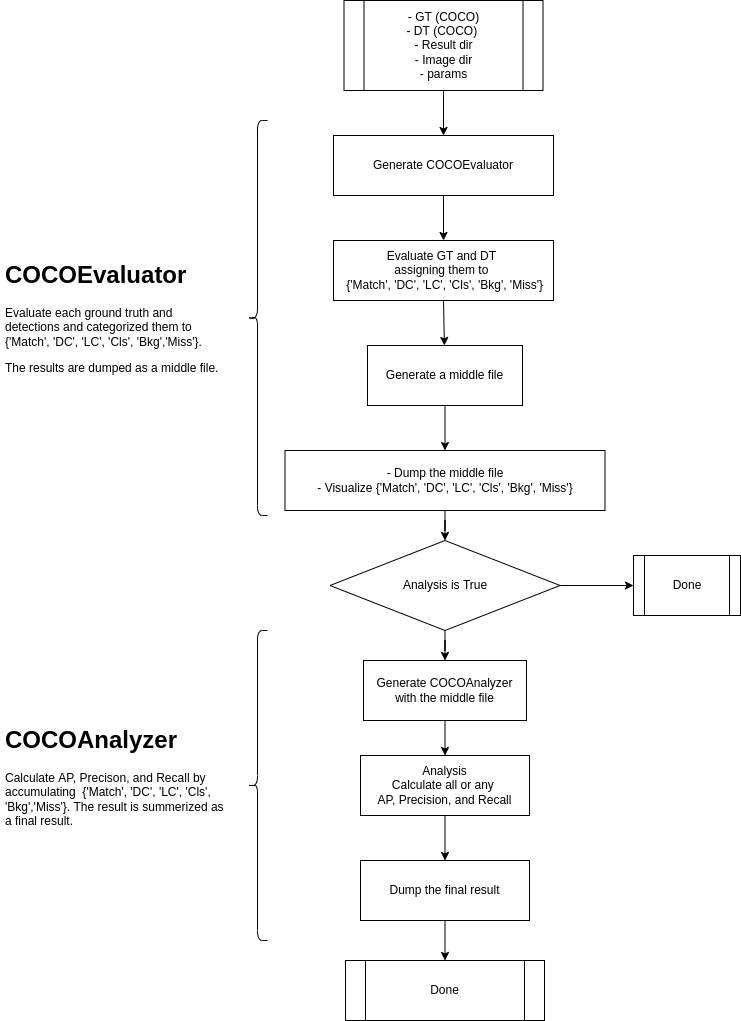

The diagram above was exported from draw.io. Its source (the exported page's mxGraphModel, read from the mxfile embedded in the PNG):
<mxGraphModel dx="1123" dy="522" grid="1" gridSize="10" guides="1" tooltips="1" connect="1" arrows="1" fold="1" page="1" pageScale="1" pageWidth="850" pageHeight="1100" math="0" shadow="0">
  <root>
    <mxCell id="0" />
    <mxCell id="1" parent="0" />
    <mxCell id="8" value="" style="endArrow=classic;html=1;exitX=0.5;exitY=1;exitDx=0;exitDy=0;entryX=0.5;entryY=0;entryDx=0;entryDy=0;" parent="1" source="72" target="9" edge="1">
      <mxGeometry width="50" height="50" relative="1" as="geometry">
        <mxPoint x="469" y="100" as="sourcePoint" />
        <mxPoint x="464" y="150" as="targetPoint" />
      </mxGeometry>
    </mxCell>
    <mxCell id="9" value="Generate COCOEvaluator" style="rounded=0;whiteSpace=wrap;html=1;" parent="1" vertex="1">
      <mxGeometry x="359" y="145" width="220" height="60" as="geometry" />
    </mxCell>
    <mxCell id="11" value="Evaluate GT and DT &lt;br&gt;assigning them to&amp;nbsp;&lt;br&gt;&amp;nbsp;{'Match', 'DC', 'LC', 'Cls', 'Bkg', 'Miss'}" style="rounded=0;whiteSpace=wrap;html=1;" parent="1" vertex="1">
      <mxGeometry x="359" y="250" width="220" height="60" as="geometry" />
    </mxCell>
    <mxCell id="14" value="" style="endArrow=classic;html=1;" parent="1" source="9" target="11" edge="1">
      <mxGeometry width="50" height="50" relative="1" as="geometry">
        <mxPoint x="474" y="240" as="sourcePoint" />
        <mxPoint x="474" y="280" as="targetPoint" />
      </mxGeometry>
    </mxCell>
    <mxCell id="15" value="" style="endArrow=classic;html=1;exitX=0.5;exitY=1;exitDx=0;exitDy=0;" parent="1" source="11" target="31" edge="1">
      <mxGeometry width="50" height="50" relative="1" as="geometry">
        <mxPoint x="474" y="340" as="sourcePoint" />
        <mxPoint x="464" y="480" as="targetPoint" />
      </mxGeometry>
    </mxCell>
    <mxCell id="70" value="" style="edgeStyle=orthogonalEdgeStyle;rounded=0;orthogonalLoop=1;jettySize=auto;html=1;" parent="1" source="31" target="69" edge="1">
      <mxGeometry relative="1" as="geometry" />
    </mxCell>
    <mxCell id="31" value="Generate a middle file&lt;br&gt;" style="rounded=0;whiteSpace=wrap;html=1;" parent="1" vertex="1">
      <mxGeometry x="393" y="355" width="155" height="60" as="geometry" />
    </mxCell>
    <mxCell id="85" value="" style="edgeStyle=orthogonalEdgeStyle;rounded=0;orthogonalLoop=1;jettySize=auto;html=1;" parent="1" source="69" target="84" edge="1">
      <mxGeometry relative="1" as="geometry" />
    </mxCell>
    <mxCell id="69" value="- Dump the middle file&lt;br&gt;- Visualize {'Match', 'DC', 'LC', 'Cls', 'Bkg', 'Miss'}" style="rounded=0;whiteSpace=wrap;html=1;" parent="1" vertex="1">
      <mxGeometry x="310.5" y="460" width="320" height="60" as="geometry" />
    </mxCell>
    <mxCell id="72" value="&lt;span style=&quot;white-space: normal&quot;&gt;- GT (COCO)&lt;br&gt;- DT (COCO)&amp;nbsp;&lt;/span&gt;&lt;br style=&quot;white-space: normal&quot;&gt;&lt;span style=&quot;white-space: normal&quot;&gt;- Result dir&lt;/span&gt;&lt;br style=&quot;white-space: normal&quot;&gt;&lt;span style=&quot;white-space: normal&quot;&gt;- Image dir&lt;/span&gt;&lt;br style=&quot;white-space: normal&quot;&gt;&lt;span style=&quot;white-space: normal&quot;&gt;- params&lt;/span&gt;" style="shape=process;whiteSpace=wrap;html=1;backgroundOutline=1;" parent="1" vertex="1">
      <mxGeometry x="369.5" y="10" width="199" height="90" as="geometry" />
    </mxCell>
    <mxCell id="79" style="edgeStyle=orthogonalEdgeStyle;rounded=0;orthogonalLoop=1;jettySize=auto;html=1;exitX=0.5;exitY=1;exitDx=0;exitDy=0;entryX=0.5;entryY=0;entryDx=0;entryDy=0;" parent="1" source="80" target="82" edge="1">
      <mxGeometry relative="1" as="geometry">
        <mxPoint x="471" y="760" as="targetPoint" />
      </mxGeometry>
    </mxCell>
    <mxCell id="80" value="Generate COCOAnalyzer&lt;br&gt;with the middle file" style="rounded=0;whiteSpace=wrap;html=1;" parent="1" vertex="1">
      <mxGeometry x="389" y="670" width="163" height="60" as="geometry" />
    </mxCell>
    <mxCell id="92" value="" style="edgeStyle=orthogonalEdgeStyle;rounded=0;orthogonalLoop=1;jettySize=auto;html=1;" parent="1" source="82" target="90" edge="1">
      <mxGeometry relative="1" as="geometry" />
    </mxCell>
    <mxCell id="82" value="Analysis&lt;br&gt;Calculate all or any &lt;br&gt;AP, Precision, and Recall" style="rounded=0;whiteSpace=wrap;html=1;" parent="1" vertex="1">
      <mxGeometry x="386" y="765" width="169" height="60" as="geometry" />
    </mxCell>
    <mxCell id="83" value="Done" style="shape=process;whiteSpace=wrap;html=1;backgroundOutline=1;" parent="1" vertex="1">
      <mxGeometry x="371" y="970" width="199" height="60" as="geometry" />
    </mxCell>
    <mxCell id="86" value="" style="edgeStyle=orthogonalEdgeStyle;rounded=0;orthogonalLoop=1;jettySize=auto;html=1;" parent="1" source="84" target="80" edge="1">
      <mxGeometry relative="1" as="geometry" />
    </mxCell>
    <mxCell id="88" value="" style="edgeStyle=orthogonalEdgeStyle;rounded=0;orthogonalLoop=1;jettySize=auto;html=1;entryX=0;entryY=0.5;entryDx=0;entryDy=0;" parent="1" source="84" target="89" edge="1">
      <mxGeometry relative="1" as="geometry">
        <mxPoint x="666" y="595" as="targetPoint" />
      </mxGeometry>
    </mxCell>
    <mxCell id="84" value="Analysis is True" style="rhombus;whiteSpace=wrap;html=1;" parent="1" vertex="1">
      <mxGeometry x="355.5" y="550" width="230" height="90" as="geometry" />
    </mxCell>
    <mxCell id="89" value="Done" style="shape=process;whiteSpace=wrap;html=1;backgroundOutline=1;" parent="1" vertex="1">
      <mxGeometry x="659" y="565" width="107" height="60" as="geometry" />
    </mxCell>
    <mxCell id="91" value="" style="edgeStyle=orthogonalEdgeStyle;rounded=0;orthogonalLoop=1;jettySize=auto;html=1;" parent="1" source="90" target="83" edge="1">
      <mxGeometry relative="1" as="geometry" />
    </mxCell>
    <mxCell id="90" value="Dump the final result" style="rounded=0;whiteSpace=wrap;html=1;" parent="1" vertex="1">
      <mxGeometry x="386" y="870" width="169" height="60" as="geometry" />
    </mxCell>
    <mxCell id="93" value="" style="shape=curlyBracket;whiteSpace=wrap;html=1;rounded=1;" parent="1" vertex="1">
      <mxGeometry x="273" y="130" width="20" height="395" as="geometry" />
    </mxCell>
    <mxCell id="97" value="&lt;h1&gt;COCOEvaluator&lt;/h1&gt;&lt;p&gt;Evaluate each ground truth and detections and categorized them to {'Match', 'DC', 'LC', 'Cls', 'Bkg','Miss'}.&lt;/p&gt;&lt;p&gt;The results are dumped as a middle file.&lt;/p&gt;" style="text;html=1;strokeColor=none;fillColor=none;spacing=5;spacingTop=-20;whiteSpace=wrap;overflow=hidden;rounded=0;" parent="1" vertex="1">
      <mxGeometry x="26" y="265" width="230" height="125" as="geometry" />
    </mxCell>
    <mxCell id="100" value="" style="shape=curlyBracket;whiteSpace=wrap;html=1;rounded=1;" parent="1" vertex="1">
      <mxGeometry x="273" y="640" width="20" height="310" as="geometry" />
    </mxCell>
    <mxCell id="101" value="&lt;h1&gt;COCOAnalyzer&lt;/h1&gt;&lt;p&gt;Calculate AP, Precison, and Recall by accumulating&amp;nbsp; {'Match', 'DC', 'LC', 'Cls', 'Bkg','Miss'}. The result is summerized as a final result.&lt;/p&gt;&lt;p&gt;&lt;br&gt;&lt;/p&gt;" style="text;html=1;strokeColor=none;fillColor=none;spacing=5;spacingTop=-20;whiteSpace=wrap;overflow=hidden;rounded=0;" parent="1" vertex="1">
      <mxGeometry x="26" y="730" width="230" height="125" as="geometry" />
    </mxCell>
  </root>
</mxGraphModel>